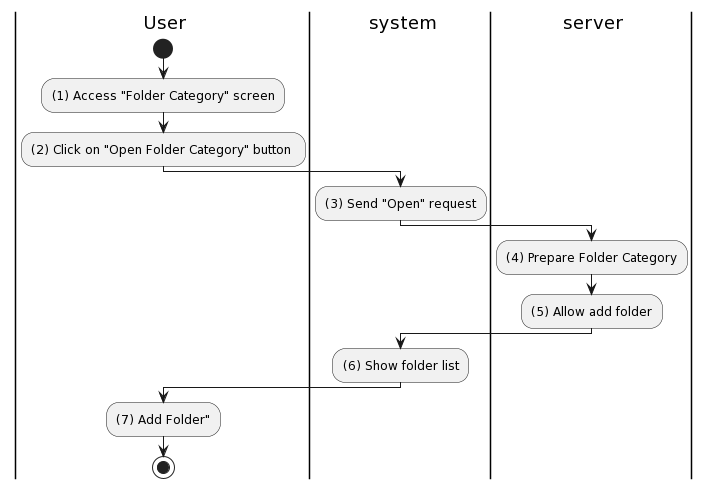

The diagram above was rendered by PlantUML. Its source (embedded in the PNG):
@startuml
|a| User
|sys| system
|ser| server
|a|
start
:(1) Access "Folder Category" screen;
:(2) Click on "Open Folder Category" button ;
|sys|
:(3) Send "Open" request;
|ser|
:(4) Prepare Folder Category;
:(5) Allow add folder;
|sys|
:(6) Show folder list;
|a|
:(7) Add Folder";


stop
@enduml